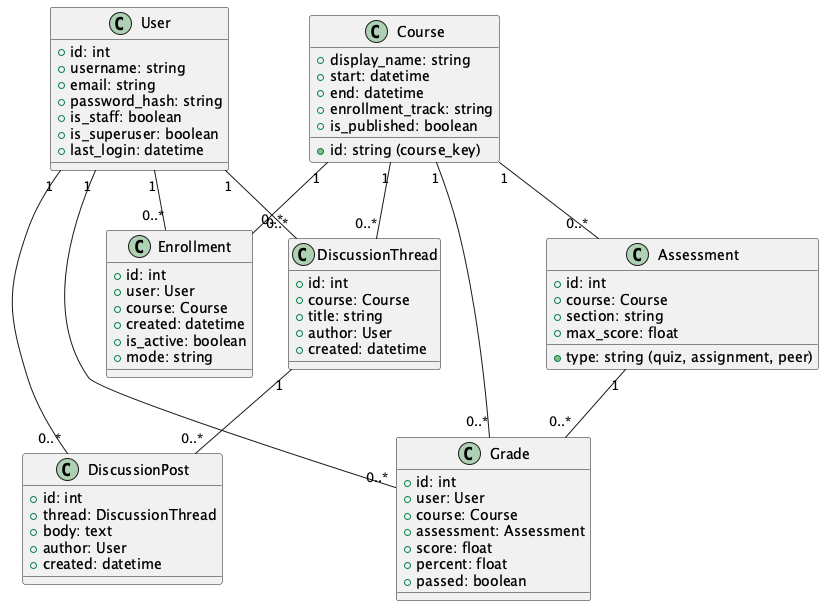

The diagram above was rendered by PlantUML. Its source (embedded in the PNG):
@startuml
class User {
  +id: int
  +username: string
  +email: string
  +password_hash: string
  +is_staff: boolean
  +is_superuser: boolean
  +last_login: datetime
}

class Course {
  +id: string (course_key)
  +display_name: string
  +start: datetime
  +end: datetime
  +enrollment_track: string
  +is_published: boolean
}

class Enrollment {
  +id: int
  +user: User
  +course: Course
  +created: datetime
  +is_active: boolean
  +mode: string
}

class Assessment {
  +id: int
  +course: Course
  +section: string
  +type: string (quiz, assignment, peer)
  +max_score: float
}

class Grade {
  +id: int
  +user: User
  +course: Course
  +assessment: Assessment
  +score: float
  +percent: float
  +passed: boolean
}

class DiscussionThread {
  +id: int
  +course: Course
  +title: string
  +author: User
  +created: datetime
}

class DiscussionPost {
  +id: int
  +thread: DiscussionThread
  +body: text
  +author: User
  +created: datetime
}

User "1" -- "0..*" Enrollment
Course "1" -- "0..*" Enrollment
User "1" -- "0..*" Grade
Course "1" -- "0..*" Grade
Assessment "1" -- "0..*" Grade
Course "1" -- "0..*" DiscussionThread
DiscussionThread "1" -- "0..*" DiscussionPost
User "1" -- "0..*" DiscussionThread
User "1" -- "0..*" DiscussionPost
Course "1" -- "0..*" Assessment
@enduml